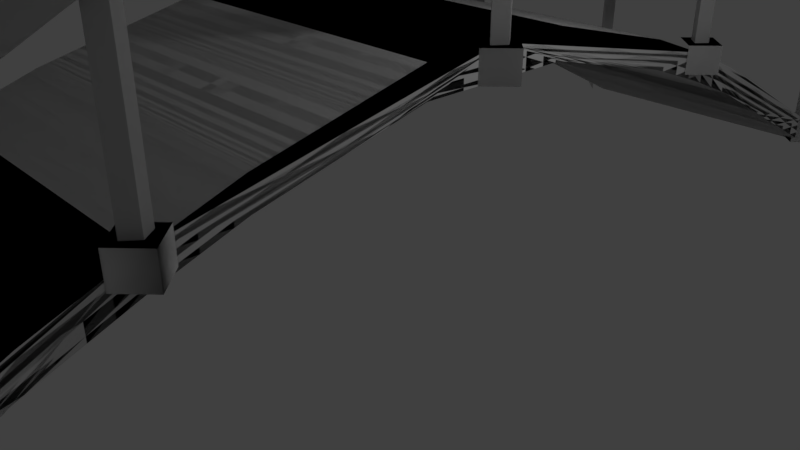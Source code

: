 # Source: bridge.blend  (saved by Blender 2.79.0; exported with 4.5.12 LTS)
import bpy
from mathutils import Matrix  # noqa: F401  (used for matrix-valued properties, if any)

bpy.ops.wm.read_factory_settings(use_empty=True)
scene = bpy.context.scene
scene.name = 'Scene'

# ---- collections
col_collection_1 = bpy.data.collections.new('Collection 1'); scene.collection.children.link(col_collection_1)

# ---- materials (node trees are filled in below, after node groups)
mat_material = bpy.data.materials.new('Material')
mat_material.alpha_threshold = 0.0
mat_material.use_transparent_shadow = False
mat_material.roughness = 0.5
mat_material.line_color = (0.0, 0.0, 0.0, 1.0)
mat_material_001 = bpy.data.materials.new('Material.001')
mat_material_001.alpha_threshold = 0.0
mat_material_001.use_transparent_shadow = False
mat_material_001.diffuse_color = (0.001651, 0.001651, 0.001651, 1.0)
mat_material_001.roughness = 0.5

# ---- material node trees

# ---- world
world_world = bpy.data.worlds.new('World'); scene.world = world_world
world_world.color = (0.05088, 0.05088, 0.05088)
world_world.use_sun_shadow = False
world_world.sun_shadow_jitter_overblur = 0.0
world_world.cycles.sampling_method = 'MANUAL'

# ---- cameras
cam_camera = bpy.data.cameras.new('Camera')
cam_camera.clip_end = 100.0
cam_camera.lens = 35.0
cam_camera.sensor_width = 32.0
cam_camera.sensor_height = 18.0
cam_camera.ortho_scale = 7.314
cam_camera.dof.focus_distance = 0.0
cam_camera.dof.aperture_fstop = 128.0

# ---- lights
light_lamp = bpy.data.lights.new('Lamp', 'POINT')
light_lamp.transmission_factor = 0.0
light_lamp.cutoff_distance = 30.0
light_lamp.energy = 100.0
light_lamp.shadow_buffer_clip_start = 1.001
light_lamp.shadow_soft_size = 0.1
light_lamp.shadow_maximum_resolution = 0.006
light_lamp.use_absolute_resolution = True

# ---- meshes
me_cube_001 = bpy.data.meshes.new('Cube.001')
me_cube_001.from_pydata([(0.0, 0.0, 0.0), (-4.0, 0.0, 0.0), (-7.451e-09, 1.0, 0.5), (-4.0, 1.0, 0.5), (8.941e-08, 2.0, 1.0), (-4.0, 2.0, 1.0), (1.49e-07, 3.0, 1.5), (-4.0, 3.0, 1.5), (1.118e-08, 4.0, 1.9), (-4.0, 4.0, 1.9), (1.49e-08, 5.0, 2.25), (-4.0, 5.0, 2.25), (7.451e-09, 6.0, 2.5), (-4.0, 6.0, 2.5), (-8.196e-08, 7.0, 2.75), (-4.0, 7.0, 2.75), (-7.451e-09, 8.0, 2.75), (-4.0, 8.0, 2.75), (-6.519e-08, 9.0, 2.75), (-4.0, 9.0, 2.75), (-4.47e-08, 10.0, 2.5), (-4.0, 10.0, 2.5), (-1.49e-08, 11.0, 2.25), (-4.0, 11.0, 2.25), (-5.96e-08, 12.0, 1.9), (-4.0, 12.0, 1.9), (-2.98e-08, 13.0, 1.5), (-4.0, 13.0, 1.5), (-1.192e-07, 14.0, 1.0), (-4.0, 14.0, 1.0), (-2.98e-08, 15.0, 0.5), (-4.0, 15.0, 0.5), (5.774e-08, 16.0, 0.0), (-4.0, 16.0, 0.0), (7.153e-07, 1.118e-06, 0.3794), (-4.0, 1.118e-06, 0.3794), (7.153e-07, 1.0, 0.8794), (-4.0, 1.0, 0.8794), (8.047e-07, 2.0, 1.379), (-4.0, 2.0, 1.379), (8.643e-07, 3.0, 1.879), (-4.0, 3.0, 1.879), (7.153e-07, 4.0, 2.279), (-4.0, 4.0, 2.279), (7.153e-07, 5.0, 2.629), (-4.0, 5.0, 2.629), (7.153e-07, 6.0, 2.879), (-4.0, 6.0, 2.879), (6.258e-07, 7.0, 3.129), (-4.0, 7.0, 3.129), (7.153e-07, 8.0, 3.129), (-4.0, 8.0, 3.129), (6.557e-07, 9.0, 3.129), (-4.0, 9.0, 3.129), (6.557e-07, 10.0, 2.879), (-4.0, 10.0, 2.879), (7.153e-07, 11.0, 2.629), (-4.0, 11.0, 2.629), (6.557e-07, 12.0, 2.279), (-4.0, 12.0, 2.279), (6.855e-07, 13.0, 1.879), (-4.0, 13.0, 1.879), (5.96e-07, 14.0, 1.379), (-4.0, 14.0, 1.379), (6.855e-07, 15.0, 0.8794), (-4.0, 15.0, 0.8794), (7.749e-07, 16.0, 0.3794), (-4.0, 16.0, 0.3794), (-3.7, 8.0, 3.13), (-4.3, 8.0, 3.13), (0.3, 8.0, 3.13), (-0.3, 8.0, 3.13), (-4.0, 7.7, 3.13), (-4.0, 8.3, 3.13), (0.0, 7.7, 3.13), (0.0, 8.3, 3.13), (-3.7, 8.0, 2.75), (-4.3, 8.0, 2.75), (-4.0, 7.7, 2.75), (-4.0, 8.3, 2.75), (0.3, 8.0, 2.75), (-0.3, 8.0, 2.75), (0.0, 7.7, 2.75), (0.0, 8.3, 2.75), (-3.684, 4.0, 2.427), (-4.284, 4.0, 2.427), (0.3095, 4.0, 2.427), (-0.2905, 4.0, 2.427), (-3.984, 3.7, 2.427), (-3.984, 4.3, 2.427), (0.0095, 3.7, 2.427), (0.0095, 4.3, 2.427), (-4.284, 4.0, 2.047), (-3.984, 3.7, 2.047), (-3.984, 4.3, 2.047), (0.3095, 4.0, 2.047), (-0.2905, 4.0, 2.047), (0.0095, 3.7, 2.047), (0.0095, 4.3, 2.047), (-3.688, 12.0, 2.427), (-4.288, 12.0, 2.427), (0.3121, 12.0, 2.427), (-0.2879, 12.0, 2.427), (-3.988, 11.7, 2.427), (-3.988, 12.3, 2.427), (0.01209, 11.7, 2.427), (0.01209, 12.3, 2.427), (-4.288, 12.0, 2.047), (-3.988, 11.7, 2.047), (-3.988, 12.3, 2.047), (0.3121, 12.0, 2.047), (-0.4133, 12.0, 2.047), (0.01209, 11.7, 2.047), (0.01209, 12.3, 2.047), (-3.743, 16.0, 0.4273), (-4.343, 16.0, 0.4273), (0.2569, 16.0, 0.4273), (-0.3431, 16.0, 0.4273), (-4.043, 15.7, 0.4273), (-4.043, 16.3, 0.4273), (-0.04314, 15.7, 0.4273), (-0.04314, 16.3, 0.4273), (-4.343, 16.0, 0.04733), (-4.043, 15.7, 0.04733), (-4.043, 16.3, 0.04733), (0.2569, 16.0, 0.04733), (-0.3431, 16.0, 0.04733), (-0.04314, 15.7, 0.04733), (-0.04314, 16.3, 0.04733), (-3.657, 0.0, 0.4273), (-4.257, 0.0, 0.4273), (0.3, 0.0, 0.4273), (-0.3, 0.0, 0.4273), (-3.957, -0.3, 0.4273), (-3.957, 0.3, 0.4273), (0.0, -0.3, 0.4273), (0.0, 0.3, 0.4273), (-4.257, 0.0, 0.04733), (-3.957, -0.3, 0.04733), (-3.957, 0.3, 0.04733), (0.3, 0.0, 0.04733), (-0.3, 0.0, 0.04733), (0.0, -0.3, 0.04733), (0.0, 0.3, 0.04733), (-3.723, 8.0, 6.039), (-4.323, 8.0, 6.039), (0.2773, 8.0, 6.039), (-0.3227, 8.0, 6.039), (-4.023, 7.7, 6.039), (-4.023, 8.3, 6.039), (-0.02267, 7.7, 6.039), (-0.02267, 8.3, 6.039), (-4.323, 8.0, 5.659), (-4.023, 7.7, 5.659), (-4.023, 8.3, 5.659), (0.2773, 8.0, 5.659), (-0.3227, 8.0, 5.659), (-0.02267, 7.7, 5.659), (-0.02267, 8.3, 5.659), (-3.706, 4.0, 5.337), (-4.306, 4.0, 5.337), (0.2868, 4.0, 5.337), (-0.3132, 4.0, 5.337), (-4.006, 3.7, 5.337), (-4.006, 4.3, 5.337), (-0.01317, 3.7, 5.337), (-0.01317, 4.3, 5.337), (-4.306, 4.0, 4.957), (-4.006, 3.7, 4.957), (-4.006, 4.3, 4.957), (0.2868, 4.0, 4.957), (-0.3132, 4.0, 4.957), (-0.01317, 3.7, 4.957), (-0.01317, 4.3, 4.957), (-3.711, 12.0, 5.337), (-4.311, 12.0, 5.337), (0.2894, 12.0, 5.337), (-0.3106, 12.0, 5.337), (-4.011, 11.7, 5.337), (-4.011, 12.3, 5.337), (-0.01058, 11.7, 5.337), (-0.01058, 12.3, 5.337), (-4.311, 12.0, 4.957), (-4.011, 11.7, 4.957), (-4.011, 12.3, 4.957), (0.2894, 12.0, 4.957), (-0.3106, 12.0, 4.957), (-0.01058, 11.7, 4.957), (-0.01058, 12.3, 4.957), (-3.766, 16.0, 3.337), (-4.366, 16.0, 3.337), (0.2342, 16.0, 3.337), (-0.3658, 16.0, 3.337), (-4.066, 15.7, 3.337), (-4.066, 16.3, 3.337), (-0.06581, 15.7, 3.337), (-0.06581, 16.3, 3.337), (-4.366, 16.0, 2.957), (-4.066, 15.7, 2.957), (-4.066, 16.3, 2.957), (0.2342, 16.0, 2.957), (-0.3658, 16.0, 2.957), (-0.06581, 15.7, 2.957), (-0.06581, 16.3, 2.957), (-3.7, 2.921e-06, 3.337), (-4.3, 2.921e-06, 3.337), (0.3, 2.921e-06, 3.337), (-0.3, 2.921e-06, 3.337), (-4.0, -0.3, 3.337), (-4.0, 0.3, 3.337), (0.0, -0.3, 3.337), (0.0, 0.3, 3.337), (-4.3, 2.921e-06, 2.957), (-4.0, -0.3, 2.957), (-4.0, 0.3, 2.957), (0.3, 2.921e-06, 2.957), (-0.3, 2.921e-06, 2.957), (0.0, -0.3, 2.957), (0.0, 0.3, 2.957), (-3.711, 12.0, 4.957), (-3.766, 16.0, 2.957), (-3.723, 8.0, 5.659), (-3.706, 4.0, 4.957), (-3.7, 2.861e-06, 2.957), (-0.1272, 4.0, 2.427), (0.1228, 4.0, 2.427), (0.0095, 3.85, 2.427), (0.0095, 4.15, 2.427), (-0.1272, 4.0, 4.97), (0.1228, 4.0, 4.97), (0.0095, 3.85, 4.97), (0.0095, 4.15, 4.97), (-4.131, 8.0, 3.129), (-3.881, 8.0, 3.129), (-3.994, 7.85, 3.129), (-3.994, 8.15, 3.129), (-4.131, 8.0, 5.671), (-3.881, 8.0, 5.671), (-3.994, 7.85, 5.671), (-3.994, 8.15, 5.67), (-4.181, 16.0, 0.4287), (-3.931, 16.0, 0.4287), (-4.044, 15.85, 0.4287), (-4.044, 16.15, 0.4287), (-4.181, 16.0, 2.971), (-3.931, 16.0, 2.971), (-4.044, 15.85, 2.971), (-4.044, 16.15, 2.971), (-4.101, 4.0, 2.427), (-3.851, 4.0, 2.427), (-3.965, 3.85, 2.427), (-3.965, 4.15, 2.427), (-4.101, 4.0, 4.97), (-3.851, 4.0, 4.97), (-3.965, 3.85, 4.97), (-3.965, 4.15, 4.97), (-0.1808, 16.0, 0.4287), (0.06917, 16.0, 0.4287), (-0.04417, 15.85, 0.4287), (-0.04417, 16.15, 0.4287), (-0.1808, 16.0, 2.971), (0.06917, 16.0, 2.971), (-0.04417, 15.85, 2.971), (-0.04417, 16.15, 2.971), (-0.1308, 0.0, 0.4287), (0.1192, 0.0, 0.4287), (0.005834, -0.15, 0.4287), (0.005834, 0.15, 0.4287), (-0.1308, 0.0, 2.971), (0.1192, 0.0, 2.971), (0.005834, -0.15, 2.971), (0.005834, 0.15, 2.971), (-4.131, 0.0, 0.4287), (-3.881, 0.0, 0.4287), (-3.994, -0.15, 0.4287), (-3.994, 0.15, 0.4287), (-4.131, 0.0, 2.971), (-3.881, 0.0, 2.971), (-3.994, -0.15, 2.971), (-3.994, 0.15, 2.971), (-0.1308, 8.0, 3.129), (0.1192, 8.0, 3.129), (0.005833, 7.85, 3.129), (0.005833, 8.15, 3.129), (-0.1308, 8.0, 5.671), (0.1192, 8.0, 5.671), (0.005833, 7.85, 5.671), (0.005833, 8.15, 5.671), (-0.1308, 12.0, 2.429), (0.1192, 12.0, 2.429), (0.005833, 11.85, 2.429), (0.005833, 12.15, 2.429), (-0.1308, 12.0, 4.971), (0.1192, 12.0, 4.971), (0.005833, 11.85, 4.971), (0.005833, 12.15, 4.971), (-4.131, 12.0, 2.429), (-3.881, 12.0, 2.429), (-3.994, 11.85, 2.429), (-3.994, 12.15, 2.429), (-4.131, 12.0, 4.971), (-3.881, 12.0, 4.971), (-3.994, 11.85, 4.971), (-3.994, 12.15, 4.971), (-0.1289, 12.0, 4.3), (0.1211, 12.0, 4.3), (0.007778, 11.85, 4.5), (0.007778, 8.15, 5.2), (-0.1289, 8.0, 5.0), (0.1211, 8.0, 5.0), (-4.129, 12.0, 4.3), (-3.879, 12.0, 4.3), (-3.992, 11.85, 4.5), (-3.992, 8.15, 5.2), (-4.129, 8.0, 5.0), (-3.879, 8.0, 5.0), (-4.129, 8.0, 4.983), (-3.879, 8.0, 4.983), (-3.992, 7.85, 5.183), (0.1211, 8.0, 5.0), (-0.1289, 8.0, 4.983), (0.007778, 7.85, 5.183), (-3.992, 4.15, 4.504), (-4.129, 4.0, 4.288), (-3.879, 4.0, 4.288), (-0.1279, 8.0, 5.0), (0.1221, 8.0, 5.0), (-0.1279, 8.0, 4.983), (0.1221, 8.0, 4.983), (0.00875, 7.85, 5.183), (0.00875, 4.15, 4.504), (-0.1279, 4.0, 4.288), (0.1221, 4.0, 4.288), (0.007778, 3.85, 4.482), (-0.1279, 4.0, 4.299), (0.1221, 4.0, 4.299), (0.008748, 0.15, 2.391), (-0.1279, 0.0, 2.174), (0.1221, -4.768e-07, 2.185), (-4.11, 4.0, 4.288), (-3.86, 4.0, 4.288), (-3.975, 3.85, 4.482), (-4.11, 4.0, 4.299), (-3.974, 0.15, 2.391), (-4.11, -4.292e-06, 2.174), (-3.86, -4.768e-06, 2.185), (0.007778, 12.15, 4.499), (-0.1289, 12.0, 4.299), (0.1221, 12.0, 4.282), (-0.1289, 16.0, 2.183), (0.1211, 16.0, 2.183), (0.007778, 15.85, 2.383), (-0.1289, 12.0, 4.299), (0.1221, 12.0, 4.282), (-0.1289, 16.0, 2.183), (0.1211, 16.0, 2.183), (-4.128, 12.0, 4.3), (-3.991, 12.15, 4.499), (-3.877, 12.0, 4.282), (-4.128, 16.0, 2.183), (-3.878, 16.0, 2.183), (-3.991, 15.85, 2.383), (-4.128, 12.0, 4.299), (-3.877, 12.0, 4.282), (-4.128, 16.0, 2.183), (-3.878, 16.0, 2.183), (0.0, 0.0, 0.0), (-4.0, 0.0, 0.0), (-7.451e-09, 1.0, 0.5), (-4.0, 1.0, 0.5), (8.941e-08, 2.0, 1.0), (-4.0, 2.0, 1.0), (1.49e-07, 3.0, 1.5), (-4.0, 3.0, 1.5), (1.118e-08, 4.0, 1.9), (-4.0, 4.0, 1.9), (1.49e-08, 5.0, 2.25), (-4.0, 5.0, 2.25), (7.451e-09, 6.0, 2.5), (-4.0, 6.0, 2.5), (-8.196e-08, 7.0, 2.75), (-4.0, 7.0, 2.75), (-7.451e-09, 8.0, 2.75), (-4.0, 8.0, 2.75), (-6.519e-08, 9.0, 2.75), (-4.0, 9.0, 2.75), (-4.47e-08, 10.0, 2.5), (-4.0, 10.0, 2.5), (-1.49e-08, 11.0, 2.25), (-4.0, 11.0, 2.25), (-5.96e-08, 12.0, 1.9), (-4.0, 12.0, 1.9), (-2.98e-08, 13.0, 1.5), (-4.0, 13.0, 1.5), (-1.192e-07, 14.0, 1.0), (-4.0, 14.0, 1.0), (-2.98e-08, 15.0, 0.5), (-4.0, 15.0, 0.5), (5.774e-08, 16.0, 0.0), (-4.0, 16.0, 0.0), (7.153e-07, 1.118e-06, 0.3794), (-4.0, 1.118e-06, 0.3794), (7.153e-07, 1.0, 0.8794), (-4.0, 1.0, 0.8794), (8.047e-07, 2.0, 1.379), (-4.0, 2.0, 1.379), (8.643e-07, 3.0, 1.879), (-4.0, 3.0, 1.879), (7.153e-07, 4.0, 2.279), (-4.0, 4.0, 2.279), (7.153e-07, 5.0, 2.629), (-4.0, 5.0, 2.629), (7.153e-07, 6.0, 2.879), (-4.0, 6.0, 2.879), (6.258e-07, 7.0, 3.129), (-4.0, 7.0, 3.129), (7.153e-07, 8.0, 3.129), (-4.0, 8.0, 3.129), (6.557e-07, 9.0, 3.129), (-4.0, 9.0, 3.129), (6.557e-07, 10.0, 2.879), (-4.0, 10.0, 2.879), (7.153e-07, 11.0, 2.629), (-4.0, 11.0, 2.629), (6.557e-07, 12.0, 2.279), (-4.0, 12.0, 2.279), (6.855e-07, 13.0, 1.879), (-4.0, 13.0, 1.879), (5.96e-07, 14.0, 1.379), (-4.0, 14.0, 1.379), (6.855e-07, 15.0, 0.8794), (-4.0, 15.0, 0.8794), (7.749e-07, 16.0, 0.3794), (-4.0, 16.0, 0.3794), (-3.7, 8.0, 3.13), (-4.3, 8.0, 3.13), (0.3, 8.0, 3.13), (-0.3, 8.0, 3.13), (-4.0, 7.7, 3.13), (-4.0, 8.3, 3.13), (0.0, 7.7, 3.13), (0.0, 8.3, 3.13), (-3.7, 8.0, 2.75), (-4.3, 8.0, 2.75), (-4.0, 7.7, 2.75), (-4.0, 8.3, 2.75), (0.3, 8.0, 2.75), (-0.3, 8.0, 2.75), (0.0, 7.7, 2.75), (0.0, 8.3, 2.75), (-3.684, 4.0, 2.427), (-4.284, 4.0, 2.427), (0.3095, 4.0, 2.427), (-0.2905, 4.0, 2.427), (-3.984, 3.7, 2.427), (-3.984, 4.3, 2.427), (0.0095, 3.7, 2.427), (0.0095, 4.3, 2.427), (-4.284, 4.0, 2.047), (-3.984, 3.7, 2.047), (-3.984, 4.3, 2.047), (0.3095, 4.0, 2.047), (-0.2905, 4.0, 2.047), (0.0095, 3.7, 2.047), (0.0095, 4.3, 2.047), (-3.688, 12.0, 2.427), (-4.288, 12.0, 2.427), (0.3121, 12.0, 2.427), (-0.2879, 12.0, 2.427), (-3.988, 11.7, 2.427), (-3.988, 12.3, 2.427), (0.01209, 11.7, 2.427), (0.01209, 12.3, 2.427), (-4.288, 12.0, 2.047), (-3.988, 11.7, 2.047), (-3.988, 12.3, 2.047), (0.3121, 12.0, 2.047), (-0.4133, 12.0, 2.047), (0.01209, 11.7, 2.047), (0.01209, 12.3, 2.047), (-3.743, 16.0, 0.4273), (-4.343, 16.0, 0.4273), (0.2569, 16.0, 0.4273), (-0.3431, 16.0, 0.4273), (-4.043, 15.7, 0.4273), (-4.043, 16.3, 0.4273), (-0.04314, 15.7, 0.4273), (-0.04314, 16.3, 0.4273), (-4.343, 16.0, 0.04733), (-4.043, 15.7, 0.04733), (-4.043, 16.3, 0.04733), (0.2569, 16.0, 0.04733), (-0.3431, 16.0, 0.04733), (-0.04314, 15.7, 0.04733), (-0.04314, 16.3, 0.04733), (-3.657, 0.0, 0.4273), (-4.257, 0.0, 0.4273), (0.3, 0.0, 0.4273), (-0.3, 0.0, 0.4273), (-3.957, -0.3, 0.4273), (-3.957, 0.3, 0.4273), (0.0, -0.3, 0.4273), (0.0, 0.3, 0.4273), (-4.257, 0.0, 0.04733), (-3.957, -0.3, 0.04733), (-3.957, 0.3, 0.04733), (0.3, 0.0, 0.04733), (-0.3, 0.0, 0.04733), (0.0, -0.3, 0.04733), (0.0, 0.3, 0.04733), (-3.723, 8.0, 6.039), (-4.323, 8.0, 6.039), (0.2773, 8.0, 6.039), (-0.3227, 8.0, 6.039), (-4.023, 7.7, 6.039), (-4.023, 8.3, 6.039), (-0.02267, 7.7, 6.039), (-0.02267, 8.3, 6.039), (-4.323, 8.0, 5.659), (-4.023, 7.7, 5.659), (-4.023, 8.3, 5.659), (0.2773, 8.0, 5.659), (-0.3227, 8.0, 5.659), (-0.02267, 7.7, 5.659), (-0.02267, 8.3, 5.659), (-3.706, 4.0, 5.337), (-4.306, 4.0, 5.337), (0.2868, 4.0, 5.337), (-0.3132, 4.0, 5.337), (-4.006, 3.7, 5.337), (-4.006, 4.3, 5.337), (-0.01317, 3.7, 5.337), (-0.01317, 4.3, 5.337), (-4.306, 4.0, 4.957), (-4.006, 3.7, 4.957), (-4.006, 4.3, 4.957), (0.2868, 4.0, 4.957), (-0.3132, 4.0, 4.957), (-0.01317, 3.7, 4.957), (-0.01317, 4.3, 4.957), (-3.711, 12.0, 5.337), (-4.311, 12.0, 5.337), (0.2894, 12.0, 5.337), (-0.3106, 12.0, 5.337), (-4.011, 11.7, 5.337), (-4.011, 12.3, 5.337), (-0.01058, 11.7, 5.337), (-0.01058, 12.3, 5.337), (-4.311, 12.0, 4.957), (-4.011, 11.7, 4.957), (-4.011, 12.3, 4.957), (0.2894, 12.0, 4.957), (-0.3106, 12.0, 4.957), (-0.01058, 11.7, 4.957), (-0.01058, 12.3, 4.957), (-3.766, 16.0, 3.337), (-4.366, 16.0, 3.337), (0.2342, 16.0, 3.337), (-0.3658, 16.0, 3.337), (-4.066, 15.7, 3.337), (-4.066, 16.3, 3.337), (-0.06581, 15.7, 3.337), (-0.06581, 16.3, 3.337), (-4.366, 16.0, 2.957), (-4.066, 15.7, 2.957), (-4.066, 16.3, 2.957), (0.2342, 16.0, 2.957), (-0.3658, 16.0, 2.957), (-0.06581, 15.7, 2.957), (-0.06581, 16.3, 2.957), (-3.7, 2.921e-06, 3.337), (-4.3, 2.921e-06, 3.337), (0.3, 2.921e-06, 3.337), (-0.3, 2.921e-06, 3.337), (-4.0, -0.3, 3.337), (-4.0, 0.3, 3.337), (0.0, -0.3, 3.337), (0.0, 0.3, 3.337), (-4.3, 2.921e-06, 2.957), (-4.0, -0.3, 2.957), (-4.0, 0.3, 2.957), (0.3, 2.921e-06, 2.957), (-0.3, 2.921e-06, 2.957), (0.0, -0.3, 2.957), (0.0, 0.3, 2.957), (-3.711, 12.0, 4.957), (-3.766, 16.0, 2.957), (-3.723, 8.0, 5.659), (-3.706, 4.0, 4.957), (-3.7, 2.861e-06, 2.957), (-0.1272, 4.0, 2.427), (0.1228, 4.0, 2.427), (0.0095, 3.85, 2.427), (0.0095, 4.15, 2.427), (-0.1272, 4.0, 4.97), (0.1228, 4.0, 4.97), (0.0095, 3.85, 4.97), (0.0095, 4.15, 4.97), (-4.131, 8.0, 3.129), (-3.881, 8.0, 3.129), (-3.994, 7.85, 3.129), (-3.994, 8.15, 3.129), (-4.131, 8.0, 5.671), (-3.881, 8.0, 5.671), (-3.994, 7.85, 5.671), (-3.994, 8.15, 5.67), (-4.181, 16.0, 0.4287), (-3.931, 16.0, 0.4287), (-4.044, 15.85, 0.4287), (-4.044, 16.15, 0.4287), (-4.181, 16.0, 2.971), (-3.931, 16.0, 2.971), (-4.044, 15.85, 2.971), (-4.044, 16.15, 2.971), (-4.101, 4.0, 2.427), (-3.851, 4.0, 2.427), (-3.965, 3.85, 2.427), (-3.965, 4.15, 2.427), (-4.101, 4.0, 4.97), (-3.851, 4.0, 4.97), (-3.965, 3.85, 4.97), (-3.965, 4.15, 4.97), (-0.1808, 16.0, 0.4287), (0.06917, 16.0, 0.4287), (-0.04417, 15.85, 0.4287), (-0.04417, 16.15, 0.4287), (-0.1808, 16.0, 2.971), (0.06917, 16.0, 2.971), (-0.04417, 15.85, 2.971), (-0.04417, 16.15, 2.971), (-0.1308, 0.0, 0.4287), (0.1192, 0.0, 0.4287), (0.005834, -0.15, 0.4287), (0.005834, 0.15, 0.4287), (-0.1308, 0.0, 2.971), (0.1192, 0.0, 2.971), (0.005834, -0.15, 2.971), (0.005834, 0.15, 2.971), (-4.131, 0.0, 0.4287), (-3.881, 0.0, 0.4287), (-3.994, -0.15, 0.4287), (-3.994, 0.15, 0.4287), (-4.131, 0.0, 2.971), (-3.881, 0.0, 2.971), (-3.994, -0.15, 2.971), (-3.994, 0.15, 2.971), (-0.1308, 8.0, 3.129), (0.1192, 8.0, 3.129), (0.005833, 7.85, 3.129), (0.005833, 8.15, 3.129), (-0.1308, 8.0, 5.671), (0.1192, 8.0, 5.671), (0.005833, 7.85, 5.671), (0.005833, 8.15, 5.671), (-0.1308, 12.0, 2.429), (0.1192, 12.0, 2.429), (0.005833, 11.85, 2.429), (0.005833, 12.15, 2.429), (-0.1308, 12.0, 4.971), (0.1192, 12.0, 4.971), (0.005833, 11.85, 4.971), (0.005833, 12.15, 4.971), (-4.131, 12.0, 2.429), (-3.881, 12.0, 2.429), (-3.994, 11.85, 2.429), (-3.994, 12.15, 2.429), (-4.131, 12.0, 4.971), (-3.881, 12.0, 4.971), (-3.994, 11.85, 4.971), (-3.994, 12.15, 4.971), (-0.1289, 12.0, 4.3), (0.1211, 12.0, 4.3), (0.007778, 11.85, 4.5), (0.007778, 8.15, 5.2), (-0.1289, 8.0, 5.0), (0.1211, 8.0, 5.0), (-4.129, 12.0, 4.3), (-3.879, 12.0, 4.3), (-3.992, 11.85, 4.5), (-3.992, 8.15, 5.2), (-4.129, 8.0, 5.0), (-3.879, 8.0, 5.0), (-4.129, 8.0, 4.983), (-3.879, 8.0, 4.983), (-3.992, 7.85, 5.183), (0.1211, 8.0, 5.0), (-0.1289, 8.0, 4.983), (0.007778, 7.85, 5.183), (-3.992, 4.15, 4.504), (-4.129, 4.0, 4.288), (-3.879, 4.0, 4.288), (-0.1279, 8.0, 5.0), (0.1221, 8.0, 5.0), (-0.1279, 8.0, 4.983), (0.1221, 8.0, 4.983), (0.00875, 7.85, 5.183), (0.00875, 4.15, 4.504), (-0.1279, 4.0, 4.288), (0.1221, 4.0, 4.288), (0.007778, 3.85, 4.482), (-0.1279, 4.0, 4.299), (0.1221, 4.0, 4.299), (0.008748, 0.15, 2.391), (-0.1279, 0.0, 2.174), (0.1221, -4.768e-07, 2.185), (-4.11, 4.0, 4.288), (-3.86, 4.0, 4.288), (-3.975, 3.85, 4.482), (-4.11, 4.0, 4.299), (-3.974, 0.15, 2.391), (-4.11, -4.292e-06, 2.174), (-3.86, -4.768e-06, 2.185), (0.007778, 12.15, 4.499), (-0.1289, 12.0, 4.299), (0.1221, 12.0, 4.282), (-0.1289, 16.0, 2.183), (0.1211, 16.0, 2.183), (0.007778, 15.85, 2.383), (-0.1289, 12.0, 4.299), (0.1221, 12.0, 4.282), (-0.1289, 16.0, 2.183), (0.1211, 16.0, 2.183), (-4.128, 12.0, 4.3), (-3.991, 12.15, 4.499), (-3.877, 12.0, 4.282), (-4.128, 16.0, 2.183), (-3.878, 16.0, 2.183), (-3.991, 15.85, 2.383), (-4.128, 12.0, 4.299), (-3.877, 12.0, 4.282), (-4.128, 16.0, 2.183), (-3.878, 16.0, 2.183)], [(318, 317), (316, 317), (321, 320), (347, 346), (684, 683), (682, 683), (687, 686), (713, 712)], [(1, 3, 2, 0), (3, 5, 4, 2), (5, 7, 6, 4), (7, 9, 8, 6), (9, 11, 10, 8), (11, 13, 12, 10), (13, 15, 14, 12), (15, 17, 16, 14), (17, 19, 18, 16), (19, 21, 20, 18), (21, 23, 22, 20), (23, 25, 24, 22), (25, 27, 26, 24), (27, 29, 28, 26), (29, 31, 30, 28), (31, 33, 32, 30), (35, 34, 36, 37), (37, 36, 38, 39), (39, 38, 40, 41), (41, 40, 42, 43), (43, 42, 44, 45), (45, 44, 46, 47), (47, 46, 48, 49), (49, 48, 50, 51), (51, 50, 52, 53), (53, 52, 54, 55), (55, 54, 56, 57), (57, 56, 58, 59), (59, 58, 60, 61), (61, 60, 62, 63), (63, 62, 64, 65), (65, 64, 66, 67), (2, 4, 6, 8, 10, 12, 14, 16, 18, 20, 22, 24, 26, 28, 30, 32, 66, 64, 62, 60, 58, 56, 54, 52, 50, 48, 46, 44, 42, 40, 38, 36, 34, 0), (3, 1, 35, 37, 39, 41, 43, 45, 47, 49, 51, 53, 55, 57, 59, 61, 63, 65, 67, 33, 31, 29, 27, 25, 23, 21, 19, 17, 15, 13, 11, 9, 7, 5), (1, 0, 34, 35), (33, 67, 66, 32), (72, 68, 73, 69), (70, 75, 71, 74), (78, 77, 79, 76), (82, 81, 83, 80), (74, 82, 80, 83, 75, 70), (73, 79, 77, 69), (69, 77, 78, 72), (88, 84, 89, 85), (86, 91, 87, 90), (97, 96, 98, 95), (90, 97, 95, 98, 91, 86), (89, 94, 92, 85), (85, 92, 93, 88), (103, 99, 104, 100), (101, 106, 102, 105), (112, 111, 113, 110), (105, 112, 110, 113, 106, 101), (104, 109, 107, 100), (100, 107, 108, 103), (118, 114, 119, 115), (116, 121, 117, 120), (127, 126, 128, 125), (120, 127, 125, 128, 121, 116), (119, 124, 122, 115), (115, 122, 123, 118), (133, 129, 134, 130), (131, 136, 132, 135), (142, 141, 143, 140), (135, 142, 140, 143, 136, 131), (134, 139, 137, 130), (130, 137, 138, 133), (148, 144, 149, 145), (146, 151, 147, 150), (157, 156, 158, 155), (150, 157, 155, 158, 151, 146), (149, 154, 152, 145), (145, 152, 153, 148), (163, 159, 164, 160), (161, 166, 162, 165), (172, 171, 173, 170), (165, 172, 170, 173, 166, 161), (164, 169, 167, 160), (160, 167, 168, 163), (178, 174, 179, 175), (176, 181, 177, 180), (187, 186, 188, 185), (180, 187, 185, 188, 181, 176), (179, 184, 182, 175), (175, 182, 183, 178), (193, 189, 194, 190), (191, 196, 192, 195), (202, 201, 203, 200), (195, 202, 200, 203, 196, 191), (194, 199, 197, 190), (190, 197, 198, 193), (208, 204, 209, 205), (206, 211, 207, 210), (217, 216, 218, 215), (210, 217, 215, 218, 211, 206), (209, 214, 212, 205), (205, 212, 213, 208), (183, 219, 174, 178), (174, 219, 184, 179), (183, 182, 184, 219), (199, 220, 198, 197), (193, 198, 220, 189), (194, 189, 220, 199), (192, 201, 202, 195), (196, 203, 201, 192), (177, 186, 187, 180), (181, 188, 186, 177), (151, 158, 156, 147), (147, 156, 157, 150), (166, 173, 171, 162), (162, 171, 172, 165), (211, 218, 216, 207), (207, 216, 217, 210), (214, 223, 213, 212), (169, 222, 168, 167), (154, 221, 153, 152), (149, 144, 221, 154), (148, 153, 221, 144), (164, 159, 222, 169), (163, 168, 222, 159), (208, 213, 223, 204), (209, 204, 223, 214), (230, 226, 225, 229), (227, 231, 229, 225), (227, 224, 228, 231), (230, 228, 224, 226), (238, 234, 233, 237), (235, 239, 237, 233), (235, 232, 236, 239), (238, 236, 232, 234), (246, 242, 241, 245), (243, 247, 245, 241), (243, 240, 244, 247), (246, 244, 240, 242), (254, 250, 249, 253), (251, 255, 253, 249), (251, 248, 252, 255), (254, 252, 248, 250), (262, 258, 257, 261), (259, 263, 261, 257), (259, 256, 260, 263), (262, 260, 256, 258), (270, 266, 265, 269), (267, 271, 269, 265), (267, 264, 268, 271), (270, 268, 264, 266), (278, 274, 273, 277), (275, 279, 277, 273), (275, 272, 276, 279), (278, 276, 272, 274), (286, 282, 281, 285), (283, 287, 285, 281), (283, 280, 284, 287), (286, 284, 280, 282), (294, 290, 289, 293), (291, 295, 293, 289), (291, 288, 292, 295), (294, 292, 288, 290), (302, 298, 297, 301), (299, 303, 301, 297), (299, 296, 300, 303), (302, 300, 296, 298), (306, 305, 309, 307), (306, 307, 308, 304), (305, 304, 308, 309), (312, 311, 315, 313), (312, 313, 314, 310), (311, 310, 314, 315), (322, 318, 316, 323), (324, 315, 318, 322), (317, 324, 323, 314), (330, 329, 327, 331), (332, 326, 329, 330), (328, 325, 331, 332), (336, 333, 332, 338), (336, 337, 334, 333), (332, 331, 337, 338), (343, 345, 340, 341), (343, 341, 342, 344), (340, 345, 344, 339), (351, 350, 348, 346), (351, 346, 304, 349), (350, 349, 347, 348), (355, 353, 352, 354), (361, 357, 358, 360), (361, 359, 356, 357), (365, 363, 362, 364), (367, 366, 368, 369), (369, 368, 370, 371), (371, 370, 372, 373), (373, 372, 374, 375), (375, 374, 376, 377), (377, 376, 378, 379), (379, 378, 380, 381), (381, 380, 382, 383), (383, 382, 384, 385), (385, 384, 386, 387), (387, 386, 388, 389), (389, 388, 390, 391), (391, 390, 392, 393), (393, 392, 394, 395), (395, 394, 396, 397), (397, 396, 398, 399), (401, 403, 402, 400), (403, 405, 404, 402), (405, 407, 406, 404), (407, 409, 408, 406), (409, 411, 410, 408), (411, 413, 412, 410), (413, 415, 414, 412), (415, 417, 416, 414), (417, 419, 418, 416), (419, 421, 420, 418), (421, 423, 422, 420), (423, 425, 424, 422), (425, 427, 426, 424), (427, 429, 428, 426), (429, 431, 430, 428), (431, 433, 432, 430), (368, 366, 400, 402, 404, 406, 408, 410, 412, 414, 416, 418, 420, 422, 424, 426, 428, 430, 432, 398, 396, 394, 392, 390, 388, 386, 384, 382, 380, 378, 376, 374, 372, 370), (369, 371, 373, 375, 377, 379, 381, 383, 385, 387, 389, 391, 393, 395, 397, 399, 433, 431, 429, 427, 425, 423, 421, 419, 417, 415, 413, 411, 409, 407, 405, 403, 401, 367), (367, 401, 400, 366), (399, 398, 432, 433), (438, 435, 439, 434), (436, 440, 437, 441), (444, 442, 445, 443), (448, 446, 449, 447), (440, 436, 441, 449, 446, 448), (439, 435, 443, 445), (435, 438, 444, 443), (454, 451, 455, 450), (452, 456, 453, 457), (463, 461, 464, 462), (456, 452, 457, 464, 461, 463), (455, 451, 458, 460), (451, 454, 459, 458), (469, 466, 470, 465), (467, 471, 468, 472), (478, 476, 479, 477), (471, 467, 472, 479, 476, 478), (470, 466, 473, 475), (466, 469, 474, 473), (484, 481, 485, 480), (482, 486, 483, 487), (493, 491, 494, 492), (486, 482, 487, 494, 491, 493), (485, 481, 488, 490), (481, 484, 489, 488), (499, 496, 500, 495), (497, 501, 498, 502), (508, 506, 509, 507), (501, 497, 502, 509, 506, 508), (500, 496, 503, 505), (496, 499, 504, 503), (514, 511, 515, 510), (512, 516, 513, 517), (523, 521, 524, 522), (516, 512, 517, 524, 521, 523), (515, 511, 518, 520), (511, 514, 519, 518), (529, 526, 530, 525), (527, 531, 528, 532), (538, 536, 539, 537), (531, 527, 532, 539, 536, 538), (530, 526, 533, 535), (526, 529, 534, 533), (544, 541, 545, 540), (542, 546, 543, 547), (553, 551, 554, 552), (546, 542, 547, 554, 551, 553), (545, 541, 548, 550), (541, 544, 549, 548), (559, 556, 560, 555), (557, 561, 558, 562), (568, 566, 569, 567), (561, 557, 562, 569, 566, 568), (560, 556, 563, 565), (556, 559, 564, 563), (574, 571, 575, 570), (572, 576, 573, 577), (583, 581, 584, 582), (576, 572, 577, 584, 581, 583), (575, 571, 578, 580), (571, 574, 579, 578), (549, 544, 540, 585), (540, 545, 550, 585), (549, 585, 550, 548), (565, 563, 564, 586), (559, 555, 586, 564), (560, 565, 586, 555), (558, 561, 568, 567), (562, 558, 567, 569), (543, 546, 553, 552), (547, 543, 552, 554), (517, 513, 522, 524), (513, 516, 523, 522), (532, 528, 537, 539), (528, 531, 538, 537), (577, 573, 582, 584), (573, 576, 583, 582), (580, 578, 579, 589), (535, 533, 534, 588), (520, 518, 519, 587), (515, 520, 587, 510), (514, 510, 587, 519), (530, 535, 588, 525), (529, 525, 588, 534), (574, 570, 589, 579), (575, 580, 589, 570), (596, 595, 591, 592), (593, 591, 595, 597), (593, 597, 594, 590), (596, 592, 590, 594), (604, 603, 599, 600), (601, 599, 603, 605), (601, 605, 602, 598), (604, 600, 598, 602), (612, 611, 607, 608), (609, 607, 611, 613), (609, 613, 610, 606), (612, 608, 606, 610), (620, 619, 615, 616), (617, 615, 619, 621), (617, 621, 618, 614), (620, 616, 614, 618), (628, 627, 623, 624), (625, 623, 627, 629), (625, 629, 626, 622), (628, 624, 622, 626), (636, 635, 631, 632), (633, 631, 635, 637), (633, 637, 634, 630), (636, 632, 630, 634), (644, 643, 639, 640), (641, 639, 643, 645), (641, 645, 642, 638), (644, 640, 638, 642), (652, 651, 647, 648), (649, 647, 651, 653), (649, 653, 650, 646), (652, 648, 646, 650), (660, 659, 655, 656), (657, 655, 659, 661), (657, 661, 658, 654), (660, 656, 654, 658), (668, 667, 663, 664), (665, 663, 667, 669), (665, 669, 666, 662), (668, 664, 662, 666), (672, 673, 675, 671), (672, 670, 674, 673), (671, 675, 674, 670), (678, 679, 681, 677), (678, 676, 680, 679), (677, 681, 680, 676), (688, 689, 682, 684), (690, 688, 684, 681), (683, 680, 689, 690), (696, 697, 693, 695), (698, 696, 695, 692), (694, 698, 697, 691), (702, 704, 698, 699), (702, 699, 700, 703), (698, 704, 703, 697), (709, 707, 706, 711), (709, 710, 708, 707), (706, 705, 710, 711), (717, 712, 714, 716), (717, 715, 670, 712), (716, 714, 713, 715), (721, 720, 718, 719), (727, 726, 724, 723), (727, 723, 722, 725), (731, 730, 728, 729)])
me_cube_001.polygons.foreach_set('material_index', [0, 0, 0, 0, 0, 0, 0, 0, 0, 0, 0, 0, 0, 0, 0, 0, 0, 0, 0, 0, 0, 0, 0, 0, 0, 0, 0, 0, 0, 0, 0, 0, 0, 0, 0, 0, 0, 0, 0, 0, 0, 0, 0, 0, 0, 0, 0, 0, 0, 0, 0, 0, 0, 0, 0, 0, 0, 0, 0, 0, 0, 0, 0, 0, 0, 0, 0, 0, 0, 0, 0, 0, 0, 0, 0, 0, 0, 0, 0, 0, 0, 0, 0, 0, 0, 0, 0, 0, 0, 0, 0, 0, 0, 0, 0, 0, 0, 0, 0, 0, 0, 0, 0, 0, 0, 0, 0, 0, 0, 0, 0, 0, 0, 0, 0, 0, 0, 0, 0, 0, 0, 0, 0, 0, 0, 0, 0, 0, 0, 0, 0, 0, 0, 0, 0, 0, 0, 0, 0, 0, 0, 0, 0, 0, 0, 0, 0, 0, 0, 0, 0, 0, 0, 0, 0, 0, 0, 0, 0, 0, 0, 0, 0, 0, 0, 0, 0, 0, 0, 0, 0, 0, 0, 0, 0, 0, 0, 0, 0, 0, 0, 0, 0, 0, 0, 0, 0, 0, 0, 0, 0, 0, 0, 0, 0, 0, 0, 0, 0, 0, 0, 0, 0, 0, 0, 1, 1, 0, 0, 0, 1, 1, 0, 0, 0, 1, 1, 0, 0, 0, 0, 0, 0, 0, 0, 0, 0, 0, 0, 0, 0, 0, 0, 0, 0, 0, 0, 0, 0, 0, 0, 0, 0, 0, 0, 0, 0, 0, 0, 0, 0, 0, 0, 0, 0, 0, 0, 0, 0, 0, 0, 0, 0, 0, 0, 0, 0, 0, 0, 0, 0, 0, 0, 0, 0, 0, 0, 0, 0, 0, 0, 0, 0, 0, 0, 0, 0, 0, 0, 0, 0, 0, 0, 0, 0, 0, 0, 0, 0, 0, 0, 0, 0, 0, 0, 0, 0, 0, 0, 0, 0, 0, 0, 0, 0, 0, 0, 0, 0, 0, 0, 0, 0, 0, 0, 0, 0, 0, 0, 0, 0, 0, 0, 0, 0, 0, 0, 0, 0, 0, 0, 0, 0, 0, 0, 0, 0, 0, 0, 0, 0, 0, 0, 0, 0, 0, 0, 0, 0, 0, 0, 0, 0, 0, 0, 0, 0, 0, 0, 0, 0, 0, 0, 0])
me_cube_001.materials.append(mat_material)
me_cube_001.materials.append(mat_material_001)
me_cube_001.use_remesh_preserve_volume = False
me_cube_001.use_remesh_preserve_attributes = False
me_cube_001.use_mirror_vertex_groups = False
me_cube_001.update()
me_cube = bpy.data.meshes.new('Cube')
me_cube.from_pydata([(-0.2075, -1.795, -1.076)], [], [])
me_cube.materials.append(mat_material)
me_cube.use_remesh_preserve_volume = False
me_cube.use_remesh_preserve_attributes = False
me_cube.use_mirror_vertex_groups = False
me_cube.update()

# ---- objects
ob_cube_001 = bpy.data.objects.new('Cube.001', me_cube_001)
ob_cube = bpy.data.objects.new('Cube', me_cube)
ob_lamp = bpy.data.objects.new('Lamp', light_lamp)
ob_camera = bpy.data.objects.new('Camera', cam_camera)

# ---- transforms, parenting, visibility, modifiers, constraints
ob_cube_001.location = (2.0, -8.0, 0.0)
ob_cube_001.lock_rotations_4d = False
ob_cube_001.empty_display_type = 'ARROWS'
ob_cube_001.lineart.crease_threshold = 0.0
ob_cube.location = (2.0, -8.0, 0.0)
ob_cube.lock_rotations_4d = False
ob_cube.empty_display_type = 'ARROWS'
ob_cube.lineart.crease_threshold = 0.0
ob_lamp.location = (4.076, 1.005, 5.904)
ob_lamp.rotation_euler = (0.6503, 0.05522, 1.866)
ob_lamp.lock_rotations_4d = False
ob_lamp.empty_display_type = 'ARROWS'
ob_lamp.color = (0.0, 0.0, 0.0, 0.0)
ob_lamp.lineart.crease_threshold = 0.0
ob_camera.location = (7.481, -6.508, 5.344)
ob_camera.rotation_euler = (1.109, 0.0, 0.8149)
ob_camera.lock_rotations_4d = False
ob_camera.empty_display_type = 'ARROWS'
ob_camera.color = (0.0, 0.0, 0.0, 0.0)
ob_camera.display_type = 'WIRE'
ob_camera.lineart.crease_threshold = 0.0

# ---- collection membership
col_collection_1.objects.link(ob_cube_001)
col_collection_1.objects.link(ob_cube)
col_collection_1.objects.link(ob_lamp)
col_collection_1.objects.link(ob_camera)

# ---- scene / render settings (as saved in the file)
scene.camera = ob_camera
scene.frame_start = 1; scene.frame_end = 250; scene.frame_set(1)
scene.render.engine = 'BLENDER_EEVEE_NEXT'
scene.render.resolution_percentage = 50
scene.render.dither_intensity = 0.0
scene.cycles.use_denoising = False
scene.cycles.samples = 128
scene.cycles.sampling_pattern = 'TABULATED_SOBOL'
scene.cycles.use_adaptive_sampling = False
scene.cycles.use_light_tree = False
scene.cycles.blur_glossy = 0.0
scene.cycles.sample_clamp_indirect = 0.0
scene.view_settings.view_transform = 'Standard'
bpy.context.view_layer.update()
